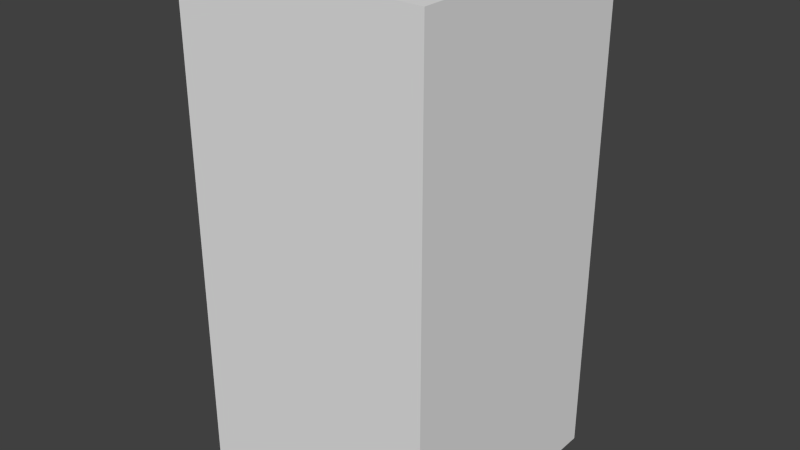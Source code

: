 # Source: blueMonsterOne.blend  (saved by Blender 2.68.0; exported with 4.5.12 LTS)
import bpy
from mathutils import Matrix  # noqa: F401  (used for matrix-valued properties, if any)

bpy.ops.wm.read_factory_settings(use_empty=True)
scene = bpy.context.scene
scene.name = 'Scene'

# ---- collections
col_collection_1 = bpy.data.collections.new('Collection 1'); scene.collection.children.link(col_collection_1)

# ---- world
world_world = bpy.data.worlds.new('World'); scene.world = world_world
world_world.color = (0.05088, 0.05088, 0.05088)
world_world.use_sun_shadow = False
world_world.sun_shadow_jitter_overblur = 0.0
world_world.cycles.sampling_method = 'MANUAL'
world_world.cycles.sample_map_resolution = 256

# ---- meshes
me_bluemonsterone = bpy.data.meshes.new('blueMonsterOne')
me_bluemonsterone.from_pydata([(-0.5, -0.5, -1.0), (-0.5, 0.5, -1.0), (0.5, 0.5, -1.0), (0.5, -0.5, -1.0), (-0.5, -0.5, 1.0), (-0.5, 0.5, 1.0), (0.5, 0.5, 1.0), (0.5, -0.5, 1.0)], [], [(4, 5, 1, 0), (5, 6, 2, 1), (6, 7, 3, 2), (7, 4, 0, 3), (0, 1, 2, 3), (7, 6, 5, 4)])
me_bluemonsterone.use_remesh_preserve_volume = False
me_bluemonsterone.use_remesh_preserve_attributes = False
me_bluemonsterone.use_mirror_vertex_groups = False
me_bluemonsterone.update()

# ---- objects
ob_bluemonsterone = bpy.data.objects.new('blueMonsterOne', me_bluemonsterone)

# ---- transforms, parenting, visibility, modifiers, constraints
ob_bluemonsterone.location = (0.0, 0.0, 0.0)
ob_bluemonsterone.lineart.crease_threshold = 0.0

# ---- collection membership
col_collection_1.objects.link(ob_bluemonsterone)

# ---- scene / render settings (as saved in the file)
scene.frame_start = 1; scene.frame_end = 250; scene.frame_set(1)
scene.render.engine = 'BLENDER_EEVEE_NEXT'
scene.render.image_settings.color_mode = 'RGB'
scene.render.image_settings.compression = 90
scene.render.resolution_percentage = 50
scene.render.dither_intensity = 0.0
scene.cycles.use_denoising = False
scene.cycles.samples = 10
scene.cycles.sampling_pattern = 'TABULATED_SOBOL'
scene.cycles.light_sampling_threshold = 0.0
scene.cycles.use_adaptive_sampling = False
scene.cycles.use_light_tree = False
scene.cycles.blur_glossy = 0.0
scene.cycles.volume_bounces = 1
scene.cycles.pixel_filter_type = 'GAUSSIAN'
scene.cycles.sample_clamp_indirect = 0.0
scene.view_settings.view_transform = 'Standard'
bpy.context.view_layer.update()

# ---- added for rendering (the .blend has no active camera and no usable light): camera, sun
cam_auto = bpy.data.cameras.new('AutoCamera')
cam_auto.lens = 50.0
cam_auto.sensor_width = 36.0
cam_auto.clip_end = 1000.0
ob_auto_camera = bpy.data.objects.new('AutoCamera', cam_auto)
scene.collection.objects.link(ob_auto_camera)
ob_auto_camera.location = (2.26633, -2.71959, 1.81306)
ob_auto_camera.rotation_euler = (1.09748, -7.21219e-08, 0.694738)
scene.camera = ob_auto_camera
light_auto_sun = bpy.data.lights.new('AutoSun', 'SUN')
light_auto_sun.energy = 3.0
light_auto_sun.angle = 0.0523599
ob_auto_sun = bpy.data.objects.new('AutoSun', light_auto_sun)
scene.collection.objects.link(ob_auto_sun)
ob_auto_sun.rotation_euler = (0.872665, 0.174533, 0.523599)
bpy.context.view_layer.update()

